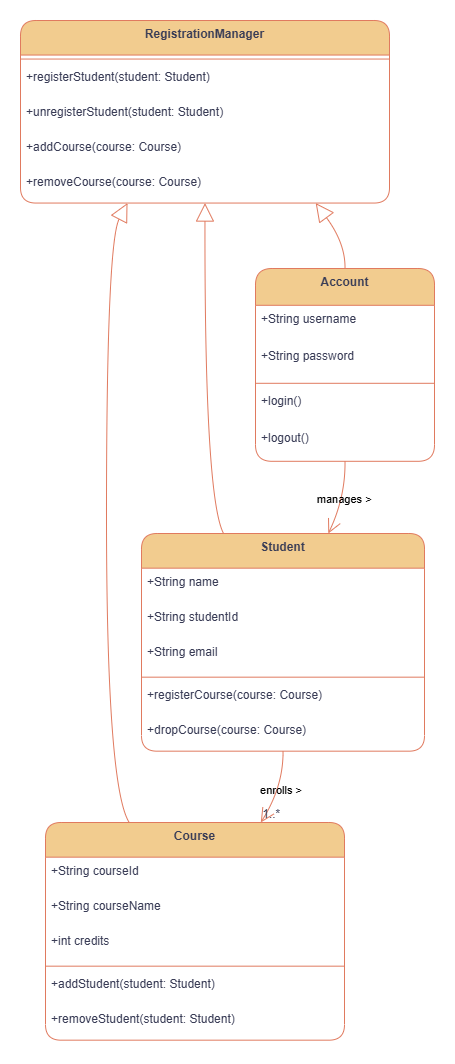

The diagram above was exported from draw.io. Its source (the exported page's mxGraphModel, read from the mxfile embedded in the PNG):
<mxGraphModel dx="1426" dy="743" grid="1" gridSize="10" guides="1" tooltips="1" connect="1" arrows="1" fold="1" page="1" pageScale="1" pageWidth="850" pageHeight="1100" math="0" shadow="0">
  <root>
    <mxCell id="0" />
    <mxCell id="1" parent="0" />
    <mxCell id="2" value="Student" style="swimlane;fontStyle=1;align=center;verticalAlign=top;childLayout=stackLayout;horizontal=1;startSize=34.666666666666664;horizontalStack=0;resizeParent=1;resizeParentMax=0;resizeLast=0;collapsible=0;marginBottom=0;rounded=1;labelBackgroundColor=none;fillColor=#F2CC8F;strokeColor=#E07A5F;fontColor=#393C56;" parent="1" vertex="1">
      <mxGeometry x="129" y="521" width="283" height="217.66666666666666" as="geometry" />
    </mxCell>
    <mxCell id="3" value="+String name" style="text;strokeColor=none;fillColor=none;align=left;verticalAlign=top;spacingLeft=4;spacingRight=4;overflow=hidden;rotatable=0;points=[[0,0.5],[1,0.5]];portConstraint=eastwest;rounded=1;labelBackgroundColor=none;fontColor=#393C56;" parent="2" vertex="1">
      <mxGeometry y="34.666666666666664" width="283" height="35" as="geometry" />
    </mxCell>
    <mxCell id="4" value="+String studentId" style="text;strokeColor=none;fillColor=none;align=left;verticalAlign=top;spacingLeft=4;spacingRight=4;overflow=hidden;rotatable=0;points=[[0,0.5],[1,0.5]];portConstraint=eastwest;rounded=1;labelBackgroundColor=none;fontColor=#393C56;" parent="2" vertex="1">
      <mxGeometry y="69.66666666666666" width="283" height="35" as="geometry" />
    </mxCell>
    <mxCell id="5" value="+String email" style="text;strokeColor=none;fillColor=none;align=left;verticalAlign=top;spacingLeft=4;spacingRight=4;overflow=hidden;rotatable=0;points=[[0,0.5],[1,0.5]];portConstraint=eastwest;rounded=1;labelBackgroundColor=none;fontColor=#393C56;" parent="2" vertex="1">
      <mxGeometry y="104.66666666666666" width="283" height="35" as="geometry" />
    </mxCell>
    <mxCell id="6" style="line;strokeWidth=1;fillColor=none;align=left;verticalAlign=middle;spacingTop=-1;spacingLeft=3;spacingRight=3;rotatable=0;labelPosition=right;points=[];portConstraint=eastwest;strokeColor=#E07A5F;rounded=1;labelBackgroundColor=none;fontColor=#393C56;" parent="2" vertex="1">
      <mxGeometry y="139.66666666666666" width="283" height="8" as="geometry" />
    </mxCell>
    <mxCell id="7" value="+registerCourse(course: Course)" style="text;strokeColor=none;fillColor=none;align=left;verticalAlign=top;spacingLeft=4;spacingRight=4;overflow=hidden;rotatable=0;points=[[0,0.5],[1,0.5]];portConstraint=eastwest;rounded=1;labelBackgroundColor=none;fontColor=#393C56;" parent="2" vertex="1">
      <mxGeometry y="147.66666666666666" width="283" height="35" as="geometry" />
    </mxCell>
    <mxCell id="8" value="+dropCourse(course: Course)" style="text;strokeColor=none;fillColor=none;align=left;verticalAlign=top;spacingLeft=4;spacingRight=4;overflow=hidden;rotatable=0;points=[[0,0.5],[1,0.5]];portConstraint=eastwest;rounded=1;labelBackgroundColor=none;fontColor=#393C56;" parent="2" vertex="1">
      <mxGeometry y="182.66666666666666" width="283" height="35" as="geometry" />
    </mxCell>
    <mxCell id="9" value="Account" style="swimlane;fontStyle=1;align=center;verticalAlign=top;childLayout=stackLayout;horizontal=1;startSize=36.8;horizontalStack=0;resizeParent=1;resizeParentMax=0;resizeLast=0;collapsible=0;marginBottom=0;rounded=1;labelBackgroundColor=none;fillColor=#F2CC8F;strokeColor=#E07A5F;fontColor=#393C56;" parent="1" vertex="1">
      <mxGeometry x="243" y="256" width="179" height="192.8" as="geometry" />
    </mxCell>
    <mxCell id="10" value="+String username" style="text;strokeColor=none;fillColor=none;align=left;verticalAlign=top;spacingLeft=4;spacingRight=4;overflow=hidden;rotatable=0;points=[[0,0.5],[1,0.5]];portConstraint=eastwest;rounded=1;labelBackgroundColor=none;fontColor=#393C56;" parent="9" vertex="1">
      <mxGeometry y="36.8" width="179" height="37" as="geometry" />
    </mxCell>
    <mxCell id="11" value="+String password" style="text;strokeColor=none;fillColor=none;align=left;verticalAlign=top;spacingLeft=4;spacingRight=4;overflow=hidden;rotatable=0;points=[[0,0.5],[1,0.5]];portConstraint=eastwest;rounded=1;labelBackgroundColor=none;fontColor=#393C56;" parent="9" vertex="1">
      <mxGeometry y="73.8" width="179" height="37" as="geometry" />
    </mxCell>
    <mxCell id="12" style="line;strokeWidth=1;fillColor=none;align=left;verticalAlign=middle;spacingTop=-1;spacingLeft=3;spacingRight=3;rotatable=0;labelPosition=right;points=[];portConstraint=eastwest;strokeColor=#E07A5F;rounded=1;labelBackgroundColor=none;fontColor=#393C56;" parent="9" vertex="1">
      <mxGeometry y="110.8" width="179" height="8" as="geometry" />
    </mxCell>
    <mxCell id="13" value="+login()" style="text;strokeColor=none;fillColor=none;align=left;verticalAlign=top;spacingLeft=4;spacingRight=4;overflow=hidden;rotatable=0;points=[[0,0.5],[1,0.5]];portConstraint=eastwest;rounded=1;labelBackgroundColor=none;fontColor=#393C56;" parent="9" vertex="1">
      <mxGeometry y="118.8" width="179" height="37" as="geometry" />
    </mxCell>
    <mxCell id="14" value="+logout()" style="text;strokeColor=none;fillColor=none;align=left;verticalAlign=top;spacingLeft=4;spacingRight=4;overflow=hidden;rotatable=0;points=[[0,0.5],[1,0.5]];portConstraint=eastwest;rounded=1;labelBackgroundColor=none;fontColor=#393C56;" parent="9" vertex="1">
      <mxGeometry y="155.8" width="179" height="37" as="geometry" />
    </mxCell>
    <mxCell id="15" value="Course" style="swimlane;fontStyle=1;align=center;verticalAlign=top;childLayout=stackLayout;horizontal=1;startSize=34.666666666666664;horizontalStack=0;resizeParent=1;resizeParentMax=0;resizeLast=0;collapsible=0;marginBottom=0;rounded=1;labelBackgroundColor=none;fillColor=#F2CC8F;strokeColor=#E07A5F;fontColor=#393C56;" parent="1" vertex="1">
      <mxGeometry x="33" y="810" width="299" height="217.66666666666666" as="geometry" />
    </mxCell>
    <mxCell id="16" value="+String courseId" style="text;strokeColor=none;fillColor=none;align=left;verticalAlign=top;spacingLeft=4;spacingRight=4;overflow=hidden;rotatable=0;points=[[0,0.5],[1,0.5]];portConstraint=eastwest;rounded=1;labelBackgroundColor=none;fontColor=#393C56;" parent="15" vertex="1">
      <mxGeometry y="34.666666666666664" width="299" height="35" as="geometry" />
    </mxCell>
    <mxCell id="17" value="+String courseName" style="text;strokeColor=none;fillColor=none;align=left;verticalAlign=top;spacingLeft=4;spacingRight=4;overflow=hidden;rotatable=0;points=[[0,0.5],[1,0.5]];portConstraint=eastwest;rounded=1;labelBackgroundColor=none;fontColor=#393C56;" parent="15" vertex="1">
      <mxGeometry y="69.66666666666666" width="299" height="35" as="geometry" />
    </mxCell>
    <mxCell id="18" value="+int credits" style="text;strokeColor=none;fillColor=none;align=left;verticalAlign=top;spacingLeft=4;spacingRight=4;overflow=hidden;rotatable=0;points=[[0,0.5],[1,0.5]];portConstraint=eastwest;rounded=1;labelBackgroundColor=none;fontColor=#393C56;" parent="15" vertex="1">
      <mxGeometry y="104.66666666666666" width="299" height="35" as="geometry" />
    </mxCell>
    <mxCell id="19" style="line;strokeWidth=1;fillColor=none;align=left;verticalAlign=middle;spacingTop=-1;spacingLeft=3;spacingRight=3;rotatable=0;labelPosition=right;points=[];portConstraint=eastwest;strokeColor=#E07A5F;rounded=1;labelBackgroundColor=none;fontColor=#393C56;" parent="15" vertex="1">
      <mxGeometry y="139.66666666666666" width="299" height="8" as="geometry" />
    </mxCell>
    <mxCell id="20" value="+addStudent(student: Student)" style="text;strokeColor=none;fillColor=none;align=left;verticalAlign=top;spacingLeft=4;spacingRight=4;overflow=hidden;rotatable=0;points=[[0,0.5],[1,0.5]];portConstraint=eastwest;rounded=1;labelBackgroundColor=none;fontColor=#393C56;" parent="15" vertex="1">
      <mxGeometry y="147.66666666666666" width="299" height="35" as="geometry" />
    </mxCell>
    <mxCell id="21" value="+removeStudent(student: Student)" style="text;strokeColor=none;fillColor=none;align=left;verticalAlign=top;spacingLeft=4;spacingRight=4;overflow=hidden;rotatable=0;points=[[0,0.5],[1,0.5]];portConstraint=eastwest;rounded=1;labelBackgroundColor=none;fontColor=#393C56;" parent="15" vertex="1">
      <mxGeometry y="182.66666666666666" width="299" height="35" as="geometry" />
    </mxCell>
    <mxCell id="22" value="RegistrationManager" style="swimlane;fontStyle=1;align=center;verticalAlign=top;childLayout=stackLayout;horizontal=1;startSize=34.54545454545455;horizontalStack=0;resizeParent=1;resizeParentMax=0;resizeLast=0;collapsible=0;marginBottom=0;rounded=1;labelBackgroundColor=none;fillColor=#F2CC8F;strokeColor=#E07A5F;fontColor=#393C56;" parent="1" vertex="1">
      <mxGeometry x="8" y="8" width="369" height="182.54545454545456" as="geometry" />
    </mxCell>
    <mxCell id="23" style="line;strokeWidth=1;fillColor=none;align=left;verticalAlign=middle;spacingTop=-1;spacingLeft=3;spacingRight=3;rotatable=0;labelPosition=right;points=[];portConstraint=eastwest;strokeColor=#E07A5F;rounded=1;labelBackgroundColor=none;fontColor=#393C56;" parent="22" vertex="1">
      <mxGeometry y="34.54545454545455" width="369" height="8" as="geometry" />
    </mxCell>
    <mxCell id="24" value="+registerStudent(student: Student)" style="text;strokeColor=none;fillColor=none;align=left;verticalAlign=top;spacingLeft=4;spacingRight=4;overflow=hidden;rotatable=0;points=[[0,0.5],[1,0.5]];portConstraint=eastwest;rounded=1;labelBackgroundColor=none;fontColor=#393C56;" parent="22" vertex="1">
      <mxGeometry y="42.54545454545455" width="369" height="35" as="geometry" />
    </mxCell>
    <mxCell id="25" value="+unregisterStudent(student: Student)" style="text;strokeColor=none;fillColor=none;align=left;verticalAlign=top;spacingLeft=4;spacingRight=4;overflow=hidden;rotatable=0;points=[[0,0.5],[1,0.5]];portConstraint=eastwest;rounded=1;labelBackgroundColor=none;fontColor=#393C56;" parent="22" vertex="1">
      <mxGeometry y="77.54545454545455" width="369" height="35" as="geometry" />
    </mxCell>
    <mxCell id="26" value="+addCourse(course: Course)" style="text;strokeColor=none;fillColor=none;align=left;verticalAlign=top;spacingLeft=4;spacingRight=4;overflow=hidden;rotatable=0;points=[[0,0.5],[1,0.5]];portConstraint=eastwest;rounded=1;labelBackgroundColor=none;fontColor=#393C56;" parent="22" vertex="1">
      <mxGeometry y="112.54545454545455" width="369" height="35" as="geometry" />
    </mxCell>
    <mxCell id="27" value="+removeCourse(course: Course)" style="text;strokeColor=none;fillColor=none;align=left;verticalAlign=top;spacingLeft=4;spacingRight=4;overflow=hidden;rotatable=0;points=[[0,0.5],[1,0.5]];portConstraint=eastwest;rounded=1;labelBackgroundColor=none;fontColor=#393C56;" parent="22" vertex="1">
      <mxGeometry y="147.54545454545456" width="369" height="35" as="geometry" />
    </mxCell>
    <mxCell id="28" value="" style="curved=1;startArrow=block;startSize=16;startFill=0;endArrow=none;exitX=0.5;exitY=1;entryX=0.29;entryY=0;labelBackgroundColor=none;strokeColor=#E07A5F;fontColor=default;" parent="1" source="22" target="2" edge="1">
      <mxGeometry relative="1" as="geometry">
        <Array as="points">
          <mxPoint x="192" y="485" />
        </Array>
      </mxGeometry>
    </mxCell>
    <mxCell id="29" value="" style="curved=1;startArrow=block;startSize=16;startFill=0;endArrow=none;exitX=0.8;exitY=1;entryX=0.5;entryY=0;labelBackgroundColor=none;strokeColor=#E07A5F;fontColor=default;" parent="1" source="22" target="9" edge="1">
      <mxGeometry relative="1" as="geometry">
        <Array as="points">
          <mxPoint x="333" y="231" />
        </Array>
      </mxGeometry>
    </mxCell>
    <mxCell id="30" value="" style="curved=1;startArrow=block;startSize=16;startFill=0;endArrow=none;exitX=0.29;exitY=1;entryX=0.28;entryY=0;labelBackgroundColor=none;strokeColor=#E07A5F;fontColor=default;" parent="1" source="22" target="15" edge="1">
      <mxGeometry relative="1" as="geometry">
        <Array as="points">
          <mxPoint x="94" y="231" />
          <mxPoint x="94" y="774" />
        </Array>
      </mxGeometry>
    </mxCell>
    <mxCell id="31" value="enrolls &gt;" style="curved=1;startArrow=none;endArrow=open;endSize=12;exitX=0.5;exitY=1;entryX=0.72;entryY=0;labelBackgroundColor=none;strokeColor=#E07A5F;fontColor=default;" parent="1" source="2" target="15" edge="1">
      <mxGeometry relative="1" as="geometry">
        <Array as="points">
          <mxPoint x="271" y="774" />
        </Array>
      </mxGeometry>
    </mxCell>
    <mxCell id="32" value="1..*" style="edgeLabel;resizable=0;labelBackgroundColor=none;fontSize=12;align=left;verticalAlign=bottom;rounded=1;fontColor=#393C56;" parent="31" vertex="1">
      <mxGeometry x="1" relative="1" as="geometry" />
    </mxCell>
    <mxCell id="33" value="manages &gt;" style="curved=1;startArrow=none;endArrow=open;endSize=12;exitX=0.5;exitY=1;entryX=0.66;entryY=0;labelBackgroundColor=none;strokeColor=#E07A5F;fontColor=default;" parent="1" source="9" target="2" edge="1">
      <mxGeometry relative="1" as="geometry">
        <Array as="points">
          <mxPoint x="333" y="485" />
        </Array>
      </mxGeometry>
    </mxCell>
  </root>
</mxGraphModel>